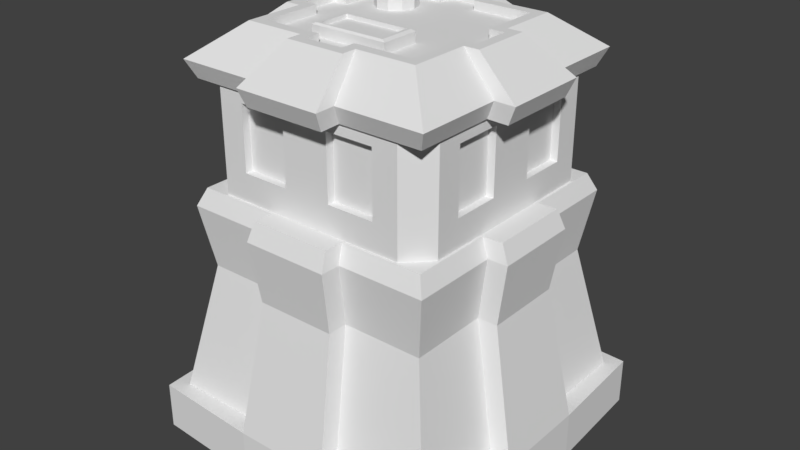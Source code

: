 # Source: tower.blend  (saved by Blender 2.79.0; exported with 4.5.12 LTS)
import bpy
from mathutils import Matrix  # noqa: F401  (used for matrix-valued properties, if any)

bpy.ops.wm.read_factory_settings(use_empty=True)
scene = bpy.context.scene
scene.name = 'Scene'

# ---- collections
col_collection_1 = bpy.data.collections.new('Collection 1'); scene.collection.children.link(col_collection_1)

# ---- world
world_world = bpy.data.worlds.new('World'); scene.world = world_world
world_world.color = (0.05088, 0.05088, 0.05088)
world_world.use_sun_shadow = False
world_world.sun_shadow_jitter_overblur = 0.0
world_world.cycles.sampling_method = 'MANUAL'

# ---- meshes
me_cube_013 = bpy.data.meshes.new('Cube.013')
me_cube_013.from_pydata([(-0.5402, 5.138, 0.9066), (-0.4485, 5.67, 0.8614), (-0.5402, 5.138, 0.374), (-0.4485, 5.67, 0.4192), (0.5402, 5.138, 0.9066), (0.4485, 5.67, 0.8614), (0.5402, 5.138, 0.374), (0.4485, 5.67, 0.4192), (-0.4485, 5.616, 0.8614), (-0.4485, 5.616, 0.4192), (0.4485, 5.616, 0.4192), (0.4485, 5.616, 0.8614), (-0.5402, 5.646, 0.9066), (-0.4912, 5.67, 0.8825), (-0.4912, 5.67, 0.3981), (-0.5402, 5.646, 0.374), (0.4912, 5.67, 0.3981), (0.5402, 5.646, 0.374), (0.4912, 5.67, 0.8825), (0.5402, 5.646, 0.9066), (-0.878, 5.395, -0.65), (-0.878, 5.654, -0.65), (-0.824, 5.395, -0.8161), (-0.824, 5.654, -0.8161), (-0.6828, 5.395, -0.9187), (-0.6828, 5.654, -0.9187), (-0.5082, 5.395, -0.9187), (-0.5082, 5.654, -0.9187), (-0.3669, 5.395, -0.8161), (-0.3669, 5.654, -0.8161), (-0.3129, 5.395, -0.65), (-0.3129, 5.654, -0.65), (-0.3669, 5.395, -0.484), (-0.3669, 5.654, -0.484), (-0.5082, 5.395, -0.3813), (-0.5082, 5.654, -0.3813), (-0.6828, 5.395, -0.3813), (-0.6828, 5.654, -0.3813), (-0.824, 5.395, -0.484), (-0.824, 5.654, -0.484), (-0.783, 5.743, -0.7863), (-0.8273, 5.743, -0.65), (-0.6671, 5.743, -0.8706), (-0.5238, 5.743, -0.8706), (-0.4079, 5.743, -0.7863), (-0.3636, 5.743, -0.65), (-0.4079, 5.743, -0.5138), (-0.5238, 5.743, -0.4295), (-0.6671, 5.743, -0.4295), (-0.783, 5.743, -0.5138), (-0.6833, 5.828, -0.7138), (-0.704, 5.828, -0.65), (-0.629, 5.828, -0.7533), (-0.5619, 5.828, -0.7533), (-0.5077, 5.828, -0.7138), (-0.4869, 5.828, -0.65), (-0.5077, 5.828, -0.5863), (-0.5619, 5.828, -0.5468), (-0.629, 5.828, -0.5468), (-0.6833, 5.828, -0.5863), (-0.7173, 5.828, -0.7386), (-0.7461, 5.828, -0.65), (-0.642, 5.828, -0.7933), (-0.5489, 5.828, -0.7933), (-0.4736, 5.828, -0.7386), (-0.4449, 5.828, -0.65), (-0.4736, 5.828, -0.5615), (-0.5489, 5.828, -0.5068), (-0.642, 5.828, -0.5068), (-0.7173, 5.828, -0.5615), (-0.6833, 5.791, -0.7138), (-0.704, 5.791, -0.65), (-0.629, 5.791, -0.7533), (-0.5619, 5.791, -0.7533), (-0.5077, 5.791, -0.7138), (-0.4869, 5.791, -0.65), (-0.5077, 5.791, -0.5863), (-0.5619, 5.791, -0.5468), (-0.629, 5.791, -0.5468), (-0.6833, 5.791, -0.5863)], [], [(5, 1, 13, 18), (3, 7, 16, 14), (7, 5, 18, 16), (0, 12, 15, 2), (2, 6, 4, 0), (5, 7, 10, 11), (2, 15, 17, 6), (6, 17, 19, 4), (1, 3, 14, 13), (10, 9, 8, 11), (3, 1, 8, 9), (1, 5, 11, 8), (7, 3, 9, 10), (13, 14, 15, 12), (14, 16, 17, 15), (16, 18, 19, 17), (18, 13, 12, 19), (4, 19, 12, 0), (20, 21, 23, 22), (22, 23, 25, 24), (24, 25, 27, 26), (26, 27, 29, 28), (28, 29, 31, 30), (30, 31, 33, 32), (32, 33, 35, 34), (34, 35, 37, 36), (27, 25, 42, 43), (36, 37, 39, 38), (38, 39, 21, 20), (20, 22, 24, 26, 28, 30, 32, 34, 36, 38), (43, 42, 62, 63), (25, 23, 40, 42), (21, 39, 49, 41), (39, 37, 48, 49), (37, 35, 47, 48), (35, 33, 46, 47), (33, 31, 45, 46), (31, 29, 44, 45), (29, 27, 43, 44), (23, 21, 41, 40), (57, 56, 76, 77), (41, 49, 69, 61), (47, 46, 66, 67), (44, 43, 63, 64), (40, 41, 61, 60), (48, 47, 67, 68), (45, 44, 64, 65), (42, 40, 60, 62), (49, 48, 68, 69), (46, 45, 65, 66), (51, 50, 60, 61), (50, 52, 62, 60), (52, 53, 63, 62), (53, 54, 64, 63), (54, 55, 65, 64), (55, 56, 66, 65), (56, 57, 67, 66), (57, 58, 68, 67), (58, 59, 69, 68), (59, 51, 61, 69), (70, 71, 79, 78, 77, 76, 75, 74, 73, 72), (54, 53, 73, 74), (50, 51, 71, 70), (58, 57, 77, 78), (55, 54, 74, 75), (52, 50, 70, 72), (59, 58, 78, 79), (56, 55, 75, 76), (53, 52, 72, 73), (51, 59, 79, 71)])
me_cube_013.use_remesh_preserve_volume = False
me_cube_013.use_remesh_preserve_attributes = False
me_cube_013.use_mirror_vertex_groups = False
me_cube_013.update()
me_cube_007 = bpy.data.meshes.new('Cube.007')
me_cube_007.from_pydata([(-0.3286, 3.921, 1.5), (-0.9857, 3.921, 1.5), (-0.9857, 4.799, 1.5), (-0.3286, 4.799, 1.5), (-1.5, 3.921, 0.9857), (-1.5, 3.921, 0.3286), (-1.5, 4.799, 0.3286), (-1.5, 4.799, 0.9857), (1.5, 3.921, 0.3286), (1.5, 3.921, 0.9857), (1.5, 4.799, 0.9857), (1.5, 4.799, 0.3286), (1.5, 3.921, -0.9857), (1.5, 3.921, -0.3286), (1.5, 4.799, -0.3286), (1.5, 4.799, -0.9857), (0.3286, 3.921, -1.5), (0.9857, 3.921, -1.5), (0.9857, 4.799, -1.5), (0.3286, 4.799, -1.5), (-0.9857, 3.921, -1.5), (-0.3286, 3.921, -1.5), (-0.3286, 4.799, -1.5), (-0.9857, 4.799, -1.5), (0.9857, 3.921, 1.5), (0.3286, 3.921, 1.5), (0.3286, 4.799, 1.5), (0.9857, 4.799, 1.5), (-1.5, 3.921, -0.3286), (-1.5, 3.921, -0.9857), (-1.5, 4.799, -0.9857), (-1.5, 4.799, -0.3286), (-0.3301, 3.919, 1.538), (-0.9903, 3.919, 1.538), (-0.9903, 4.802, 1.538), (-0.3301, 4.802, 1.538), (-1.538, 3.919, 0.9903), (-1.538, 3.919, 0.3301), (-1.538, 4.802, 0.3301), (-1.538, 4.802, 0.9903), (1.538, 3.919, 0.3301), (1.538, 3.919, 0.9903), (1.538, 4.802, 0.9903), (1.538, 4.802, 0.3301), (1.538, 3.919, -0.9903), (1.538, 3.919, -0.3301), (1.538, 4.802, -0.3301), (1.538, 4.802, -0.9903), (0.3301, 3.919, -1.538), (0.9903, 3.919, -1.538), (0.9903, 4.802, -1.538), (0.3301, 4.802, -1.538), (-0.9903, 3.919, -1.538), (-0.3301, 3.919, -1.538), (-0.3301, 4.802, -1.538), (-0.9903, 4.802, -1.538), (0.9903, 3.919, 1.538), (0.3301, 3.919, 1.538), (0.3301, 4.802, 1.538), (0.9903, 4.802, 1.538), (-1.538, 3.919, -0.3301), (-1.538, 3.919, -0.9903), (-1.538, 4.802, -0.9903), (-1.538, 4.802, -0.3301)], [], [(1, 2, 3, 0), (5, 6, 7, 4), (9, 10, 11, 8), (13, 14, 15, 12), (17, 18, 19, 16), (21, 22, 23, 20), (25, 26, 27, 24), (29, 30, 31, 28), (33, 32, 35, 34), (37, 36, 39, 38), (41, 40, 43, 42), (45, 44, 47, 46), (49, 48, 51, 50), (53, 52, 55, 54), (57, 56, 59, 58), (61, 60, 63, 62), (20, 23, 55, 52), (10, 9, 41, 42), (23, 22, 54, 55), (8, 11, 43, 40), (25, 24, 56, 57), (11, 10, 42, 43), (26, 25, 57, 58), (13, 12, 44, 45), (24, 27, 59, 56), (14, 13, 45, 46), (1, 0, 32, 33), (27, 26, 58, 59), (12, 15, 47, 44), (2, 1, 33, 34), (29, 28, 60, 61), (15, 14, 46, 47), (0, 3, 35, 32), (30, 29, 61, 62), (17, 16, 48, 49), (3, 2, 34, 35), (28, 31, 63, 60), (18, 17, 49, 50), (5, 4, 36, 37), (31, 30, 62, 63), (16, 19, 51, 48), (6, 5, 37, 38), (19, 18, 50, 51), (4, 7, 39, 36), (21, 20, 52, 53), (7, 6, 38, 39), (22, 21, 53, 54), (9, 8, 40, 41)])
me_cube_007.use_remesh_preserve_volume = False
me_cube_007.use_remesh_preserve_attributes = False
me_cube_007.use_mirror_vertex_groups = False
me_cube_007.update()
me_cube_005 = bpy.data.meshes.new('Cube.005')
me_cube_005.from_pydata([(-1.643, 3.3, 0.9857), (-1.643, 3.3, 0.3286), (-1.643, 3.3, -0.3286), (-1.643, 3.3, -0.9857), (1.643, 3.3, -0.9857), (1.643, 3.3, -0.3286), (1.643, 3.3, 0.3286), (1.643, 3.3, 0.9857), (-1.643, 5.007, 0.9857), (-1.643, 5.007, 0.3286), (-1.643, 5.007, -0.3286), (-1.643, 5.007, -0.9857), (1.643, 5.007, -0.9857), (1.643, 5.007, -0.3286), (1.643, 5.007, 0.3286), (1.643, 5.007, 0.9857), (-0.9857, 3.3, -1.643), (-0.3286, 3.3, -1.643), (0.3286, 3.3, -1.643), (0.9857, 3.3, -1.643), (0.9857, 3.3, 1.643), (0.3286, 3.3, 1.643), (-0.3286, 3.3, 1.643), (-0.9857, 3.3, 1.643), (-0.9857, 5.007, -1.643), (-0.3286, 5.007, -1.643), (0.3286, 5.007, -1.643), (0.9857, 5.007, -1.643), (0.9857, 5.007, 1.643), (0.3286, 5.007, 1.643), (-0.3286, 5.007, 1.643), (-0.9857, 5.007, 1.643), (-0.9857, 5.007, -0.9857), (-0.3286, 5.007, -0.9857), (0.3286, 5.007, -0.9857), (0.9857, 5.007, -0.9857), (-0.9857, 5.007, -0.3286), (-0.3286, 5.007, -0.3286), (0.3286, 5.007, -0.3286), (0.9857, 5.007, -0.3286), (-0.9857, 5.007, 0.3286), (-0.3286, 5.007, 0.3286), (0.3286, 5.007, 0.3286), (0.9857, 5.007, 0.3286), (-0.9857, 5.007, 0.9857), (-0.3286, 5.007, 0.9857), (0.3286, 5.007, 0.9857), (0.9857, 5.007, 0.9857), (0.9857, 3.3, -0.9857), (0.3286, 3.3, -0.9857), (-0.3286, 3.3, -0.9857), (-0.9857, 3.3, -0.9857), (0.9857, 3.3, -0.3286), (0.3286, 3.3, -0.3286), (-0.3286, 3.3, -0.3286), (-0.9857, 3.3, -0.3286), (0.9857, 3.3, 0.3286), (0.3286, 3.3, 0.3286), (-0.3286, 3.3, 0.3286), (-0.9857, 3.3, 0.3286), (0.9857, 3.3, 0.9857), (0.3286, 3.3, 0.9857), (-0.3286, 3.3, 0.9857), (-0.9857, 3.3, 0.9857), (-1.643, 3.921, -0.9857), (-1.643, 3.921, -0.3286), (-1.643, 3.921, 0.3286), (-1.643, 3.921, 0.9857), (1.643, 3.921, 0.9857), (1.643, 3.921, 0.3286), (1.643, 3.921, -0.3286), (1.643, 3.921, -0.9857), (0.9857, 3.921, -1.643), (0.3286, 3.921, -1.643), (-0.3286, 3.921, -1.643), (-0.9857, 3.921, -1.643), (-0.9857, 3.921, 1.643), (-0.3286, 3.921, 1.643), (0.3286, 3.921, 1.643), (0.9857, 3.921, 1.643), (-1.643, 4.799, -0.9857), (-1.643, 4.799, -0.3286), (-1.643, 4.799, 0.3286), (-1.643, 4.799, 0.9857), (1.643, 4.799, 0.9857), (1.643, 4.799, 0.3286), (1.643, 4.799, -0.3286), (1.643, 4.799, -0.9857), (0.9857, 4.799, -1.643), (0.3286, 4.799, -1.643), (-0.3286, 4.799, -1.643), (-0.9857, 4.799, -1.643), (-0.9857, 4.799, 1.643), (-0.3286, 4.799, 1.643), (0.3286, 4.799, 1.643), (0.9857, 4.799, 1.643), (0.9857, 3.921, 1.5), (0.3286, 3.921, 1.5), (-0.3286, 3.921, 1.5), (-0.9857, 3.921, 1.5), (-0.9857, 3.921, -1.5), (-0.3286, 3.921, -1.5), (0.3286, 3.921, -1.5), (0.9857, 3.921, -1.5), (1.5, 3.921, -0.9857), (1.5, 3.921, -0.3286), (1.5, 3.921, 0.3286), (1.5, 3.921, 0.9857), (-1.5, 3.921, 0.9857), (-1.5, 3.921, 0.3286), (-1.5, 3.921, -0.3286), (-1.5, 3.921, -0.9857), (-1.5, 4.799, -0.9857), (-1.5, 4.799, -0.3286), (-1.5, 4.799, 0.3286), (-1.5, 4.799, 0.9857), (1.5, 4.799, 0.9857), (1.5, 4.799, 0.3286), (1.5, 4.799, -0.3286), (1.5, 4.799, -0.9857), (0.9857, 4.799, -1.5), (0.3286, 4.799, -1.5), (-0.3286, 4.799, -1.5), (-0.9857, 4.799, -1.5), (-0.9857, 4.799, 1.5), (-0.3286, 4.799, 1.5), (0.3286, 4.799, 1.5), (0.9857, 4.799, 1.5), (-1.333, 3.3, 1.643), (-1.643, 3.3, 1.333), (-1.643, 3.3, -1.333), (-1.333, 3.3, -1.643), (1.333, 3.3, -1.643), (1.643, 3.3, -1.333), (1.643, 3.3, 1.333), (1.333, 3.3, 1.643), (-1.643, 5.007, 1.333), (-1.333, 5.007, 1.643), (-1.333, 5.007, -1.643), (-1.643, 5.007, -1.333), (1.643, 5.007, -1.333), (1.333, 5.007, -1.643), (1.333, 5.007, 1.643), (1.643, 5.007, 1.333), (1.333, 3.921, -1.643), (1.643, 3.921, -1.333), (1.643, 3.921, 1.333), (1.333, 3.921, 1.643), (-1.333, 3.921, 1.643), (-1.643, 3.921, 1.333), (-1.643, 3.921, -1.333), (-1.333, 3.921, -1.643), (1.643, 4.799, -1.333), (1.333, 4.799, -1.643), (-1.643, 4.799, 1.333), (-1.333, 4.799, 1.643), (1.643, 4.799, 1.333), (1.333, 4.799, 1.643), (-1.643, 4.799, -1.333), (-1.333, 4.799, -1.643)], [], [(0, 129, 149, 67), (24, 138, 139, 11, 32), (140, 141, 27, 35, 12), (44, 8, 136, 137, 31), (156, 84, 15, 143), (158, 80, 11, 139), (153, 88, 27, 141), (80, 81, 10, 11), (81, 82, 9, 10), (82, 83, 8, 9), (144, 72, 88, 153), (84, 85, 14, 15), (85, 86, 13, 14), (86, 87, 12, 13), (91, 159, 138, 24), (32, 11, 10, 36), (36, 10, 9, 40), (40, 9, 8, 44), (132, 19, 72, 144), (51, 55, 2, 3), (55, 59, 1, 2), (59, 63, 0, 1), (6, 7, 60, 56), (56, 60, 61, 57), (57, 61, 62, 58), (58, 62, 63, 59), (5, 6, 56, 52), (52, 56, 57, 53), (53, 57, 58, 54), (54, 58, 59, 55), (4, 5, 52, 48), (48, 52, 53, 49), (49, 53, 54, 50), (50, 54, 55, 51), (4, 133, 145, 71), (19, 48, 49, 18), (18, 49, 50, 17), (17, 50, 51, 16), (14, 43, 47, 15), (43, 42, 46, 47), (42, 41, 45, 46), (41, 40, 44, 45), (13, 39, 43, 14), (39, 38, 42, 43), (38, 37, 41, 42), (37, 36, 40, 41), (12, 35, 39, 13), (35, 34, 38, 39), (34, 33, 37, 38), (33, 32, 36, 37), (15, 47, 28, 142, 143), (27, 26, 34, 35), (26, 25, 33, 34), (25, 24, 32, 33), (87, 152, 140, 12), (88, 89, 26, 27), (89, 90, 25, 26), (90, 91, 24, 25), (83, 154, 136, 8), (92, 93, 30, 31), (93, 94, 29, 30), (94, 95, 28, 29), (95, 157, 142, 28), (47, 46, 29, 28), (46, 45, 30, 29), (45, 44, 31, 30), (155, 92, 31, 137), (60, 20, 21, 61), (61, 21, 22, 62), (62, 22, 23, 63), (21, 20, 79, 78), (22, 21, 78, 77), (23, 22, 77, 76), (63, 23, 128, 129, 0), (17, 16, 75, 74), (18, 17, 74, 73), (19, 18, 73, 72), (132, 133, 4, 48, 19), (5, 4, 71, 70), (6, 5, 70, 69), (7, 6, 69, 68), (20, 135, 147, 79), (1, 0, 67, 66), (2, 1, 66, 65), (3, 2, 65, 64), (16, 131, 151, 75), (16, 51, 3, 130, 131), (7, 134, 135, 20, 60), (130, 3, 64, 150), (134, 7, 68, 146), (93, 92, 124, 125), (77, 78, 94, 93), (86, 70, 105, 118), (67, 149, 154, 83), (64, 65, 110, 111), (73, 74, 90, 89), (81, 80, 112, 113), (71, 145, 152, 87), (69, 85, 117, 106), (69, 70, 86, 85), (78, 79, 96, 97), (148, 76, 92, 155), (95, 94, 126, 127), (65, 66, 82, 81), (84, 68, 107, 116), (150, 64, 80, 158), (146, 68, 84, 156), (75, 151, 159, 91), (79, 147, 157, 95), (97, 96, 127, 126), (99, 98, 125, 124), (101, 100, 123, 122), (103, 102, 121, 120), (105, 104, 119, 118), (107, 106, 117, 116), (109, 108, 115, 114), (111, 110, 113, 112), (76, 77, 98, 99), (71, 87, 119, 104), (88, 72, 103, 120), (91, 90, 122, 123), (74, 75, 100, 101), (73, 89, 121, 102), (90, 74, 101, 122), (89, 88, 120, 121), (72, 73, 102, 103), (75, 91, 123, 100), (92, 76, 99, 124), (87, 86, 118, 119), (70, 71, 104, 105), (77, 93, 125, 98), (80, 64, 111, 112), (94, 78, 97, 126), (65, 81, 113, 110), (85, 84, 116, 117), (68, 69, 106, 107), (79, 95, 127, 96), (82, 66, 109, 114), (67, 83, 115, 108), (83, 82, 114, 115), (66, 67, 108, 109), (153, 141, 140, 152), (147, 135, 134, 146), (155, 137, 136, 154), (151, 131, 130, 150), (132, 144, 145, 133), (157, 147, 146, 156), (128, 148, 149, 129), (159, 151, 150, 158), (144, 153, 152, 145), (148, 155, 154, 149), (142, 157, 156, 143), (138, 159, 158, 139), (128, 23, 76, 148)])
me_cube_005.use_remesh_preserve_volume = False
me_cube_005.use_remesh_preserve_attributes = False
me_cube_005.use_mirror_vertex_groups = False
me_cube_005.update()
me_cube_004 = bpy.data.meshes.new('Cube.004')
me_cube_004.from_pydata([(-2.0, 8.742e-08, 2.0), (-2.0, 0.651, 2.0), (-2.0, -8.742e-08, -2.0), (-2.0, 0.651, -2.0), (2.0, 8.742e-08, 2.0), (2.0, 0.651, 2.0), (2.0, -8.742e-08, -2.0), (2.0, 0.651, -2.0), (-1.643, 2.448, 1.643), (-1.643, 2.448, -1.643), (1.643, 2.448, -1.643), (1.643, 2.448, 1.643), (-1.779, 3.3, 1.779), (-1.779, 3.3, -1.779), (1.779, 3.3, -1.779), (1.779, 3.3, 1.779), (-1.675, 3.54, 1.675), (-1.675, 3.54, -1.675), (1.675, 3.54, -1.675), (1.675, 3.54, 1.675), (-2.0, -2.914e-08, -0.6667), (-2.0, 2.914e-08, 0.6667), (-2.0, 0.651, 0.6667), (-2.0, 0.651, -0.6667), (2.0, 2.914e-08, 0.6667), (2.0, -2.914e-08, -0.6667), (2.0, 0.651, -0.6667), (2.0, 0.651, 0.6667), (-1.643, 2.448, 0.5476), (-1.643, 2.448, -0.5476), (1.643, 2.448, -0.5476), (1.643, 2.448, 0.5476), (-1.779, 3.3, 0.5928), (-1.779, 3.3, -0.5928), (1.779, 3.3, -0.5928), (1.779, 3.3, 0.5928), (-1.675, 3.54, 0.5584), (-1.675, 3.54, -0.5584), (1.675, 3.54, -0.5584), (1.675, 3.54, 0.5584), (0.6667, -8.742e-08, -2.0), (-0.6667, -8.742e-08, -2.0), (-0.6667, 0.651, -2.0), (0.6667, 0.651, -2.0), (-0.6667, 8.742e-08, 2.0), (0.6667, 8.742e-08, 2.0), (0.6667, 0.651, 2.0), (-0.6667, 0.651, 2.0), (-0.5476, 2.448, -1.643), (0.5476, 2.448, -1.643), (0.5476, 2.448, 1.643), (-0.5476, 2.448, 1.643), (-0.5928, 3.3, -1.779), (0.5928, 3.3, -1.779), (0.5928, 3.3, 1.779), (-0.5928, 3.3, 1.779), (-0.5584, 3.54, -1.675), (0.5584, 3.54, -1.675), (0.5584, 3.54, 1.675), (-0.5584, 3.54, 1.675), (-0.5584, 3.54, -0.5584), (0.5584, 3.54, -0.5584), (-0.5584, 3.54, 0.5584), (0.5584, 3.54, 0.5584), (0.6667, -2.914e-08, -0.6667), (-0.6667, -2.914e-08, -0.6667), (0.6667, 2.914e-08, 0.6667), (-0.6667, 2.914e-08, 0.6667), (-2.275, 2.914e-08, 0.6667), (-2.194, 9.591e-08, 2.194), (-2.194, 0.651, 2.194), (-2.275, 0.6521, -0.6667), (-2.194, 0.651, -2.194), (-2.194, -9.591e-08, -2.194), (-0.6667, -9.943e-08, -2.275), (0.6667, 0.6521, -2.275), (2.194, 0.651, -2.194), (2.194, -9.591e-08, -2.194), (2.275, -2.914e-08, -0.6667), (2.275, 0.6521, 0.6667), (2.194, 0.651, 2.194), (2.194, 9.591e-08, 2.194), (0.6667, 9.943e-08, 2.275), (-0.6667, 0.6521, 2.275), (-2.275, -2.914e-08, -0.6667), (-2.275, 0.6521, 0.6667), (2.275, 2.914e-08, 0.6667), (2.275, 0.6521, -0.6667), (-1.917, 2.449, 0.5476), (-1.917, 2.449, -0.5476), (1.917, 2.449, -0.5476), (1.917, 2.449, 0.5476), (-2.053, 3.302, 0.5928), (-2.053, 3.302, -0.5928), (2.053, 3.302, -0.5928), (2.053, 3.302, 0.5928), (-1.948, 3.547, 0.5584), (-1.948, 3.547, -0.5584), (1.948, 3.547, -0.5584), (1.948, 3.547, 0.5584), (0.6667, -9.943e-08, -2.275), (-0.6667, 0.6521, -2.275), (-0.6667, 9.943e-08, 2.275), (0.6667, 0.6521, 2.275), (-0.5476, 2.449, -1.917), (0.5476, 2.449, -1.917), (0.5476, 2.449, 1.917), (-0.5476, 2.449, 1.917), (-0.5928, 3.302, -2.053), (0.5928, 3.302, -2.053), (0.5928, 3.302, 2.053), (-0.5928, 3.302, 2.053), (-0.5584, 3.547, -1.948), (0.5584, 3.547, -1.948), (0.5584, 3.547, 1.948), (-0.5584, 3.547, 1.948)], [], [(32, 36, 96, 92), (51, 47, 83, 107), (37, 33, 93, 97), (42, 48, 104, 101), (66, 24, 4, 45), (26, 7, 10, 30), (30, 10, 14, 34), (22, 1, 8, 28), (46, 5, 11, 50), (42, 3, 9, 48), (34, 14, 18, 38), (28, 8, 12, 32), (50, 11, 15, 54), (48, 9, 13, 52), (62, 36, 16, 59), (32, 12, 16, 36), (54, 15, 19, 58), (52, 13, 17, 56), (13, 33, 37, 17), (23, 3, 72, 71), (56, 17, 37, 60), (60, 37, 36, 62), (9, 29, 33, 13), (26, 30, 90, 87), (15, 35, 39, 19), (7, 26, 87, 76), (3, 23, 29, 9), (5, 46, 103, 80), (11, 31, 35, 15), (38, 39, 99, 98), (5, 27, 31, 11), (49, 43, 75, 105), (40, 6, 25, 64), (64, 25, 24, 66), (58, 59, 115, 114), (31, 27, 79, 91), (24, 25, 78, 86), (44, 45, 82, 102), (20, 65, 67, 21), (65, 64, 66, 67), (2, 41, 65, 20), (41, 40, 64, 65), (38, 61, 63, 39), (61, 60, 62, 63), (18, 57, 61, 38), (57, 56, 60, 61), (14, 53, 57, 18), (50, 54, 110, 106), (12, 55, 59, 16), (21, 0, 69, 68), (39, 63, 58, 19), (63, 62, 59, 58), (10, 49, 53, 14), (30, 34, 94, 90), (8, 51, 55, 12), (4, 24, 86, 81), (7, 43, 49, 10), (0, 44, 102, 69), (1, 47, 51, 8), (36, 37, 97, 96), (21, 67, 44, 0), (67, 66, 45, 44), (55, 51, 107, 111), (56, 57, 113, 112), (35, 31, 91, 95), (48, 52, 108, 104), (84, 71, 72, 73), (100, 75, 76, 77), (86, 79, 80, 81), (102, 83, 70, 69), (93, 92, 96, 97), (89, 88, 92, 93), (95, 94, 98, 99), (71, 85, 88, 89), (91, 90, 94, 95), (79, 87, 90, 91), (77, 76, 87, 78), (78, 87, 79, 86), (69, 70, 85, 68), (68, 85, 71, 84), (109, 108, 112, 113), (111, 110, 114, 115), (105, 104, 108, 109), (107, 106, 110, 111), (75, 101, 104, 105), (83, 103, 106, 107), (81, 80, 103, 82), (82, 103, 83, 102), (73, 72, 101, 74), (74, 101, 75, 100), (41, 2, 73, 74), (46, 50, 106, 103), (57, 53, 109, 113), (43, 7, 76, 75), (52, 56, 112, 108), (33, 29, 89, 93), (59, 55, 111, 115), (25, 6, 77, 78), (28, 32, 92, 88), (54, 58, 114, 110), (27, 5, 80, 79), (39, 35, 95, 99), (6, 40, 100, 77), (2, 20, 84, 73), (34, 38, 98, 94), (40, 41, 74, 100), (45, 4, 81, 82), (20, 21, 68, 84), (29, 23, 71, 89), (53, 49, 105, 109), (3, 42, 101, 72), (47, 1, 70, 83), (1, 22, 85, 70), (22, 28, 88, 85)])
me_cube_004.use_remesh_preserve_volume = False
me_cube_004.use_remesh_preserve_attributes = False
me_cube_004.use_mirror_vertex_groups = False
me_cube_004.update()
me_cube_001 = bpy.data.meshes.new('Cube.001')
me_cube_001.from_pydata([(1.082, 5.63, 1.082), (1.082, 5.63, -1.082), (-1.082, 5.63, -1.082), (-1.082, 5.63, 1.082), (1.779, 5.192, 1.779), (1.779, 5.192, -1.779), (-1.779, 5.192, -1.779), (-1.779, 5.192, 1.779), (1.675, 4.952, 1.675), (1.675, 4.952, -1.675), (-1.675, 4.952, -1.675), (-1.675, 4.952, 1.675), (1.082, 5.63, 0.2645), (1.082, 5.63, -0.2645), (-1.082, 5.63, -0.2645), (-1.082, 5.63, 0.2645), (1.779, 5.192, 0.5928), (1.779, 5.192, -0.5928), (-1.779, 5.192, -0.5928), (-1.779, 5.192, 0.5928), (1.675, 4.952, 0.5584), (1.675, 4.952, -0.5584), (-1.675, 4.952, -0.5584), (-1.675, 4.952, 0.5584), (0.2645, 5.63, -1.082), (-0.2645, 5.63, -1.082), (-0.2645, 5.63, 1.082), (0.2645, 5.63, 1.082), (0.5928, 5.192, -1.779), (-0.5928, 5.192, -1.779), (-0.5928, 5.192, 1.779), (0.5928, 5.192, 1.779), (0.5584, 4.952, -1.675), (-0.5584, 4.952, -1.675), (-0.5584, 4.952, 1.675), (0.5584, 4.952, 1.675), (0.5584, 4.952, -0.5584), (-0.5584, 4.952, -0.5584), (0.5584, 4.952, 0.5584), (-0.5584, 4.952, 0.5584), (1.288, 5.63, 0.2645), (1.288, 5.63, -0.2645), (-1.288, 5.63, -0.2645), (-1.288, 5.63, 0.2645), (2.053, 5.189, 0.5928), (2.053, 5.189, -0.5928), (-2.053, 5.189, -0.5928), (-2.053, 5.189, 0.5928), (1.948, 4.945, 0.5584), (1.948, 4.945, -0.5584), (-1.948, 4.945, -0.5584), (-1.948, 4.945, 0.5584), (0.2645, 5.63, -1.288), (-0.2645, 5.63, -1.288), (-0.2645, 5.63, 1.288), (0.2645, 5.63, 1.288), (0.5928, 5.189, -2.053), (-0.5928, 5.189, -2.053), (-0.5928, 5.189, 2.053), (0.5928, 5.189, 2.053), (0.5584, 4.945, -1.948), (-0.5584, 4.945, -1.948), (-0.5584, 4.945, 1.948), (0.5584, 4.945, 1.948), (1.227, 5.63, -0.4089), (1.227, 5.63, -1.227), (-0.4089, 5.63, -1.227), (-1.227, 5.63, -1.227), (-1.227, 5.63, 0.4089), (-1.227, 5.63, 1.227), (0.4089, 5.63, 1.227), (1.227, 5.63, 1.227), (-0.4089, 5.63, 1.432), (-0.4089, 5.63, 1.227), (1.227, 5.63, 0.4089), (-1.227, 5.63, -0.4089), (-1.432, 5.63, -0.4089), (0.4089, 5.63, -1.227), (0.4089, 5.63, 1.432), (-1.432, 5.63, 0.4089), (0.4089, 5.63, -1.432), (1.432, 5.63, 0.4089), (1.432, 5.63, -0.4089), (-0.4089, 5.63, -1.432), (1.082, 5.512, -0.2645), (1.082, 5.512, -1.082), (-0.2645, 5.512, -1.082), (-1.082, 5.512, -1.082), (-1.082, 5.512, 0.2645), (-1.082, 5.512, 1.082), (0.2645, 5.512, 1.082), (1.082, 5.512, 1.082), (-0.2645, 5.512, 1.288), (-0.2645, 5.512, 1.082), (1.082, 5.512, 0.2645), (-1.082, 5.512, -0.2645), (-1.288, 5.512, -0.2645), (0.2645, 5.512, -1.082), (0.2645, 5.512, 1.288), (-1.288, 5.512, 0.2645), (0.2645, 5.512, -1.288), (1.288, 5.512, 0.2645), (1.288, 5.512, -0.2645), (-0.2645, 5.512, -1.288)], [], [(16, 20, 48, 44), (21, 17, 45, 49), (75, 67, 6, 18), (18, 6, 10, 22), (74, 71, 4, 16), (73, 69, 7, 30), (77, 65, 5, 28), (38, 20, 8, 35), (16, 4, 8, 20), (30, 7, 11, 34), (28, 5, 9, 32), (5, 17, 21, 9), (32, 9, 21, 36), (36, 21, 20, 38), (65, 64, 17, 5), (7, 19, 23, 11), (69, 68, 19, 7), (22, 23, 51, 50), (34, 35, 63, 62), (22, 37, 39, 23), (37, 36, 38, 39), (10, 33, 37, 22), (33, 32, 36, 37), (6, 29, 33, 10), (73, 30, 58, 72), (4, 31, 35, 8), (23, 39, 34, 11), (39, 38, 35, 34), (67, 66, 29, 6), (75, 18, 46, 76), (71, 70, 31, 4), (20, 21, 49, 48), (31, 70, 78, 59), (32, 33, 61, 60), (19, 68, 79, 47), (77, 28, 56, 80), (45, 44, 48, 49), (82, 81, 44, 45), (47, 46, 50, 51), (79, 76, 46, 47), (57, 56, 60, 61), (59, 58, 62, 63), (83, 80, 56, 57), (78, 72, 58, 59), (33, 29, 57, 61), (28, 32, 60, 56), (17, 64, 82, 45), (35, 31, 59, 63), (74, 16, 44, 81), (30, 34, 62, 58), (23, 19, 47, 51), (18, 22, 50, 46), (29, 66, 83, 57), (42, 43, 99, 96), (1, 13, 64, 65), (2, 25, 66, 67), (3, 15, 68, 69), (0, 27, 70, 71), (54, 26, 73, 72), (12, 0, 71, 74), (14, 2, 67, 75), (42, 14, 75, 76), (24, 1, 65, 77), (26, 3, 69, 73), (27, 55, 78, 70), (15, 43, 79, 68), (52, 24, 77, 80), (41, 40, 81, 82), (43, 42, 76, 79), (53, 52, 80, 83), (55, 54, 72, 78), (25, 53, 83, 66), (13, 41, 82, 64), (40, 12, 74, 81), (84, 85, 97, 100, 103, 86, 87, 95, 96, 99, 88, 89, 93, 92, 98, 90, 91, 94, 101, 102), (14, 42, 96, 95), (13, 1, 85, 84), (52, 53, 103, 100), (1, 24, 97, 85), (25, 2, 87, 86), (54, 55, 98, 92), (3, 26, 93, 89), (15, 3, 89, 88), (53, 25, 86, 103), (55, 27, 90, 98), (27, 0, 91, 90), (41, 13, 84, 102), (43, 15, 88, 99), (26, 54, 92, 93), (12, 40, 101, 94), (24, 52, 100, 97), (0, 12, 94, 91), (40, 41, 102, 101), (2, 14, 95, 87)])
me_cube_001.use_remesh_preserve_volume = False
me_cube_001.use_remesh_preserve_attributes = False
me_cube_001.use_mirror_vertex_groups = False
me_cube_001.update()

# ---- objects
ob_vents = bpy.data.objects.new('vents', me_cube_013)
ob_windows = bpy.data.objects.new('windows', me_cube_007)
ob_tower_head = bpy.data.objects.new('tower_head', me_cube_005)
ob_tower_base = bpy.data.objects.new('tower_base', me_cube_004)
ob_tower_top = bpy.data.objects.new('tower_top', me_cube_001)

# ---- transforms, parenting, visibility, modifiers, constraints
ob_vents.location = (0.0, 0.0, 0.0)
ob_vents.rotation_euler = (1.571, -0.0, 0.0)
ob_vents.lineart.crease_threshold = 0.0
ob_windows.location = (0.0, 0.0, 0.0)
ob_windows.rotation_euler = (1.571, -0.0, 0.0)
ob_windows.lineart.crease_threshold = 0.0
ob_tower_head.location = (0.0, 0.0, 0.0)
ob_tower_head.rotation_euler = (1.571, -0.0, 0.0)
ob_tower_head.lineart.crease_threshold = 0.0
ob_tower_base.location = (0.0, 0.0, 0.0)
ob_tower_base.rotation_euler = (1.571, -0.0, 0.0)
ob_tower_base.lineart.crease_threshold = 0.0
ob_tower_top.location = (0.0, 0.0, 0.0)
ob_tower_top.rotation_euler = (1.571, -0.0, 0.0)
ob_tower_top.lineart.crease_threshold = 0.0

# ---- collection membership
col_collection_1.objects.link(ob_vents)
col_collection_1.objects.link(ob_windows)
col_collection_1.objects.link(ob_tower_head)
col_collection_1.objects.link(ob_tower_base)
col_collection_1.objects.link(ob_tower_top)

# ---- scene / render settings (as saved in the file)
scene.frame_start = 1; scene.frame_end = 250; scene.frame_set(1)
scene.render.engine = 'BLENDER_EEVEE_NEXT'
scene.render.resolution_percentage = 50
scene.render.dither_intensity = 0.0
scene.cycles.use_denoising = False
scene.cycles.samples = 128
scene.cycles.sampling_pattern = 'TABULATED_SOBOL'
scene.cycles.use_adaptive_sampling = False
scene.cycles.use_light_tree = False
scene.cycles.blur_glossy = 0.0
scene.cycles.sample_clamp_indirect = 0.0
scene.view_settings.view_transform = 'Standard'
bpy.context.view_layer.update()

# ---- added for rendering (the .blend has no active camera and no usable light): camera, sun
cam_auto = bpy.data.cameras.new('AutoCamera')
cam_auto.lens = 50.0
cam_auto.sensor_width = 36.0
cam_auto.clip_end = 1000.0
ob_auto_camera = bpy.data.objects.new('AutoCamera', cam_auto)
scene.collection.objects.link(ob_auto_camera)
ob_auto_camera.location = (8.03219, -9.63863, 9.33998)
ob_auto_camera.rotation_euler = (1.09748, -7.21219e-08, 0.694738)
scene.camera = ob_auto_camera
light_auto_sun = bpy.data.lights.new('AutoSun', 'SUN')
light_auto_sun.energy = 3.0
light_auto_sun.angle = 0.0523599
ob_auto_sun = bpy.data.objects.new('AutoSun', light_auto_sun)
scene.collection.objects.link(ob_auto_sun)
ob_auto_sun.rotation_euler = (0.872665, 0.174533, 0.523599)
bpy.context.view_layer.update()
